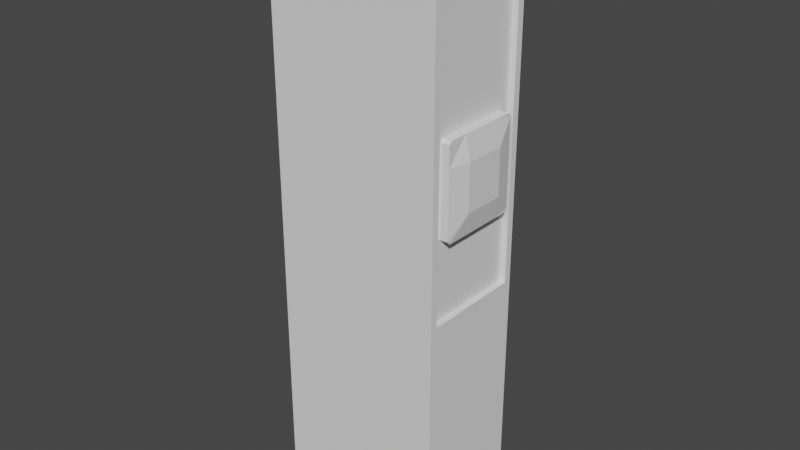 # Source: ServerTower_A.blend  (saved by Blender 3.5.10; exported with 4.5.12 LTS)
import bpy
from mathutils import Matrix  # noqa: F401  (used for matrix-valued properties, if any)

bpy.ops.wm.read_factory_settings(use_empty=True)
scene = bpy.context.scene
scene.name = 'Scene'

# ---- collections
col_collection = bpy.data.collections.new('Collection'); scene.collection.children.link(col_collection)

# ---- world
world_world = bpy.data.worlds.new('World'); scene.world = world_world
world_world.use_nodes = True; world_world.node_tree.nodes.clear()
_N = world_world.node_tree.nodes; _L = world_world.node_tree.links
n0 = _N.new('ShaderNodeOutputWorld'); n0.name = 'World Output'; n0.location = (300, 300)
n1 = _N.new('ShaderNodeBackground'); n1.name = 'Background'; n1.location = (10, 300)
n1.inputs[0].default_value = (0.05088, 0.05088, 0.05088, 1.0)
_L.new(n1.outputs[0], n0.inputs[0])
n0.is_active_output = True
world_world.color = (0.05088, 0.05088, 0.05088)
world_world.use_sun_shadow = False
world_world.sun_shadow_jitter_overblur = 0.0

# ---- meshes
me_cube_001 = bpy.data.meshes.new('Cube.001')
me_cube_001.from_pydata([(-2.0, -1.0, 0.0), (-2.0, -1.0, 10.0), (-2.0, 1.0, 0.0), (-2.0, 1.0, 10.0), (1.0, -1.0, 0.0), (1.0, -1.0, 10.0), (1.0, 1.0, 0.0), (1.0, 1.0, 10.0), (1.0, 0.8749, 9.894), (1.0, 0.8749, 4.106), (1.0, -0.8749, 4.106), (1.0, -0.8749, 9.894), (0.898, 0.8749, 9.894), (0.898, 0.8749, 4.106), (0.898, -0.8749, 4.106), (0.898, -0.8749, 9.894)], [], [(0, 1, 3, 2), (2, 3, 7, 6), (4, 5, 1, 0), (2, 6, 4, 0), (7, 3, 1, 5), (10, 9, 13, 14), (7, 5, 11, 8), (13, 12, 15, 14), (8, 11, 15, 12), (9, 8, 12, 13), (11, 10, 14, 15), (5, 4, 6, 7, 8, 9, 10, 11)])
_uv = me_cube_001.uv_layers.new(name='UVMap')
_uv.uv.foreach_set('vector', [0.375, 0.0, 0.625, 0.0, 0.625, 0.25, 0.375, 0.25, 0.375, 0.25, 0.625, 0.25, 0.625, 0.5, 0.375, 0.5, 0.375, 0.75, 0.625, 0.75, 0.625, 1.0, 0.375, 1.0, 0.125, 0.5, 0.375, 0.5, 0.375, 0.75, 0.125, 0.75, 0.625, 0.5, 0.875, 0.5, 0.875, 0.75, 0.625, 0.75, 0.375, 0.75, 0.375, 0.5, 0.375, 0.5, 0.375, 0.75, 0.625, 0.5, 0.625, 0.75, 0.625, 0.75, 0.625, 0.5, 0.375, 0.5, 0.625, 0.5, 0.625, 0.75, 0.375, 0.75, 0.625, 0.5, 0.625, 0.75, 0.625, 0.75, 0.625, 0.5, 0.375, 0.5, 0.625, 0.5, 0.625, 0.5, 0.375, 0.5, 0.625, 0.75, 0.375, 0.75, 0.375, 0.75, 0.625, 0.75, 0.625, 0.75, 0.375, 0.75, 0.375, 0.5, 0.625, 0.5, 0.625, 0.5, 0.375, 0.5, 0.375, 0.75, 0.625, 0.75])
me_cube_001.update()
me_cube_002 = bpy.data.meshes.new('Cube.002')
me_cube_002.from_pydata([(-0.117, 0.4537, -1.0), (-0.117, 0.0, -1.0), (-0.117, -0.4537, -1.0), (-0.117, -0.4537, 1.0), (-0.117, 0.0, 1.0), (-0.117, 0.4537, 1.0), (0.08201, -0.4537, -1.0), (0.08201, 0.0, -1.0), (0.08201, 0.4537, -1.0), (0.08201, 0.4537, 1.0), (0.08201, 0.0, 1.0), (0.08201, -0.4537, 1.0), (-0.117, -0.9074, -0.5), (-0.117, -0.9074, 0.0), (-0.117, -0.9074, 0.5), (-0.117, 0.9074, 0.5), (-0.117, 0.9074, 0.0), (-0.117, 0.9074, -0.5), (0.08201, 0.9074, 0.5), (0.08201, 0.9074, 0.0), (0.08201, 0.9074, -0.5), (0.08201, -0.9074, 0.5), (0.08201, -0.9074, 0.0), (0.08201, -0.9074, -0.5), (0.1946, 0.4537, 0.5), (0.1946, 0.4537, 0.0), (0.1946, 0.4537, -0.5), (0.1946, 0.0, 0.5), (0.1946, 0.0, 0.0), (0.1946, 0.0, -0.5), (0.1946, -0.4537, 0.5), (0.1946, -0.4537, 0.0), (0.1946, -0.4537, -0.5), (-0.117, -0.4537, 0.5), (-0.117, -0.4537, 0.0), (-0.117, -0.4537, -0.5), (-0.117, 0.0, 0.5), (-0.117, 0.0, 0.0), (-0.117, 0.0, -0.5), (-0.117, 0.4537, 0.5), (-0.117, 0.4537, 0.0), (-0.117, 0.4537, -0.5), (-0.117, -0.8382, -1.0), (-0.117, -0.9074, -0.9308), (-0.117, -0.9074, 0.9308), (-0.117, -0.8382, 1.0), (-0.117, 0.9074, -0.9308), (-0.117, 0.8382, -1.0), (-0.117, 0.8382, 1.0), (-0.117, 0.9074, 0.9308), (0.08201, -0.9074, -0.9308), (0.08201, -0.8382, -1.0), (0.08201, -0.8382, 1.0), (0.08201, -0.9074, 0.9308), (0.08201, 0.8382, -1.0), (0.08201, 0.9074, -0.9308), (0.08201, 0.9074, 0.9308), (0.08201, 0.8382, 1.0)], [], [(6, 32, 23, 50, 51), (39, 5, 48, 49, 15), (54, 55, 20, 26, 8), (11, 3, 45, 52), (50, 23, 12, 43), (0, 41, 17, 46, 47), (15, 49, 56, 18), (9, 5, 4, 10), (10, 4, 3, 11), (57, 48, 5, 9), (0, 8, 7, 1), (1, 7, 6, 2), (24, 9, 10, 27), (27, 10, 11, 30), (21, 53, 44, 14), (33, 3, 4, 36), (36, 4, 5, 39), (1, 38, 41, 0), (38, 37, 40, 41), (37, 36, 39, 40), (2, 35, 38, 1), (35, 34, 37, 38), (34, 33, 36, 37), (2, 6, 51, 42), (12, 13, 34, 35), (13, 14, 33, 34), (7, 29, 32, 6), (29, 28, 31, 32), (28, 27, 30, 31), (8, 26, 29, 7), (26, 25, 28, 29), (25, 24, 27, 28), (18, 56, 57, 9, 24), (20, 19, 25, 26), (19, 18, 24, 25), (14, 44, 45, 3, 33), (23, 22, 13, 12), (22, 21, 14, 13), (30, 11, 52, 53, 21), (32, 31, 22, 23), (31, 30, 21, 22), (47, 54, 8, 0), (17, 16, 19, 20), (16, 15, 18, 19), (46, 17, 20, 55), (41, 40, 16, 17), (40, 39, 15, 16), (54, 47, 46, 55), (48, 57, 56, 49), (42, 51, 50, 43), (52, 45, 44, 53), (42, 43, 12, 35, 2)])
_uv = me_cube_002.uv_layers.new(name='UVMap')
_uv.uv.foreach_set('vector', [0.375, 0.6875, 0.4375, 0.6875, 0.4375, 0.75, 0.3837, 0.75, 0.375, 0.7405, 0.5625, 0.1875, 0.625, 0.1875, 0.625, 0.2405, 0.6163, 0.25, 0.5625, 0.25, 0.375, 0.5095, 0.3837, 0.5, 0.4375, 0.5, 0.4375, 0.5625, 0.375, 0.5625, 0.625, 0.6875, 0.875, 0.6875, 0.875, 0.7405, 0.625, 0.7405, 0.3837, 0.75, 0.4375, 0.75, 0.4375, 1.0, 0.3837, 1.0, 0.375, 0.1875, 0.4375, 0.1875, 0.4375, 0.25, 0.3837, 0.25, 0.375, 0.2405, 0.5625, 0.25, 0.6163, 0.25, 0.6163, 0.5, 0.5625, 0.5, 0.625, 0.5625, 0.875, 0.5625, 0.875, 0.625, 0.625, 0.625, 0.625, 0.625, 0.875, 0.625, 0.875, 0.6875, 0.625, 0.6875, 0.625, 0.5095, 0.875, 0.5095, 0.875, 0.5625, 0.625, 0.5625, 0.125, 0.5625, 0.375, 0.5625, 0.375, 0.625, 0.125, 0.625, 0.125, 0.625, 0.375, 0.625, 0.375, 0.6875, 0.125, 0.6875, 0.5625, 0.5625, 0.625, 0.5625, 0.625, 0.625, 0.5625, 0.625, 0.5625, 0.625, 0.625, 0.625, 0.625, 0.6875, 0.5625, 0.6875, 0.5625, 0.75, 0.6163, 0.75, 0.6163, 1.0, 0.5625, 1.0, 0.5625, 0.0625, 0.625, 0.0625, 0.625, 0.125, 0.5625, 0.125, 0.5625, 0.125, 0.625, 0.125, 0.625, 0.1875, 0.5625, 0.1875, 0.375, 0.125, 0.4375, 0.125, 0.4375, 0.1875, 0.375, 0.1875, 0.4375, 0.125, 0.5, 0.125, 0.5, 0.1875, 0.4375, 0.1875, 0.5, 0.125, 0.5625, 0.125, 0.5625, 0.1875, 0.5, 0.1875, 0.375, 0.0625, 0.4375, 0.0625, 0.4375, 0.125, 0.375, 0.125, 0.4375, 0.0625, 0.5, 0.0625, 0.5, 0.125, 0.4375, 0.125, 0.5, 0.0625, 0.5625, 0.0625, 0.5625, 0.125, 0.5, 0.125, 0.125, 0.6875, 0.375, 0.6875, 0.375, 0.7405, 0.125, 0.7405, 0.4375, 0.0, 0.5, 0.0, 0.5, 0.0625, 0.4375, 0.0625, 0.5, 0.0, 0.5625, 0.0, 0.5625, 0.0625, 0.5, 0.0625, 0.375, 0.625, 0.4375, 0.625, 0.4375, 0.6875, 0.375, 0.6875, 0.4375, 0.625, 0.5, 0.625, 0.5, 0.6875, 0.4375, 0.6875, 0.5, 0.625, 0.5625, 0.625, 0.5625, 0.6875, 0.5, 0.6875, 0.375, 0.5625, 0.4375, 0.5625, 0.4375, 0.625, 0.375, 0.625, 0.4375, 0.5625, 0.5, 0.5625, 0.5, 0.625, 0.4375, 0.625, 0.5, 0.5625, 0.5625, 0.5625, 0.5625, 0.625, 0.5, 0.625, 0.5625, 0.5, 0.6163, 0.5, 0.625, 0.5095, 0.625, 0.5625, 0.5625, 0.5625, 0.4375, 0.5, 0.5, 0.5, 0.5, 0.5625, 0.4375, 0.5625, 0.5, 0.5, 0.5625, 0.5, 0.5625, 0.5625, 0.5, 0.5625, 0.5625, 0.0, 0.6163, 0.0, 0.625, 0.009534, 0.625, 0.0625, 0.5625, 0.0625, 0.4375, 0.75, 0.5, 0.75, 0.5, 1.0, 0.4375, 1.0, 0.5, 0.75, 0.5625, 0.75, 0.5625, 1.0, 0.5, 1.0, 0.5625, 0.6875, 0.625, 0.6875, 0.625, 0.7405, 0.6163, 0.75, 0.5625, 0.75, 0.4375, 0.6875, 0.5, 0.6875, 0.5, 0.75, 0.4375, 0.75, 0.5, 0.6875, 0.5625, 0.6875, 0.5625, 0.75, 0.5, 0.75, 0.125, 0.5095, 0.375, 0.5095, 0.375, 0.5625, 0.125, 0.5625, 0.4375, 0.25, 0.5, 0.25, 0.5, 0.5, 0.4375, 0.5, 0.5, 0.25, 0.5625, 0.25, 0.5625, 0.5, 0.5, 0.5, 0.3837, 0.25, 0.4375, 0.25, 0.4375, 0.5, 0.3837, 0.5, 0.4375, 0.1875, 0.5, 0.1875, 0.5, 0.25, 0.4375, 0.25, 0.5, 0.1875, 0.5625, 0.1875, 0.5625, 0.25, 0.5, 0.25, 0.375, 0.5095, 0.125, 0.5095, 0.125, 0.5, 0.375, 0.5, 0.625, 0.25, 0.625, 0.5, 0.6163, 0.5, 0.6163, 0.25, 0.125, 0.7405, 0.375, 0.7405, 0.375, 0.75, 0.125, 0.75, 0.625, 0.75, 0.625, 1.0, 0.6163, 1.0, 0.6163, 0.75, 0.375, 0.009534, 0.3837, 0.0, 0.4375, 0.0, 0.4375, 0.0625, 0.375, 0.0625])
me_cube_002.update()

# ---- objects
ob_server_box = bpy.data.objects.new('Server_Box', me_cube_001)
ob_cube = bpy.data.objects.new('Cube', me_cube_002)

# ---- transforms, parenting, visibility, modifiers, constraints
ob_server_box.location = (0.0, 0.0, 0.0)
ob_cube.location = (0.9916, 0.0, 6.235)
ob_cube.scale = (0.8, 0.8, 0.8)

# ---- collection membership
col_collection.objects.link(ob_server_box)
col_collection.objects.link(ob_cube)

# ---- scene / render settings (as saved in the file)
scene.frame_start = 1; scene.frame_end = 250; scene.frame_set(1)
scene.render.engine = 'BLENDER_EEVEE_NEXT'
scene.cycles.sampling_pattern = 'TABULATED_SOBOL'
scene.view_settings.view_transform = 'Filmic'
bpy.context.view_layer.update()

# ---- added for rendering (the .blend has no active camera and no usable light): camera, sun
cam_auto = bpy.data.cameras.new('AutoCamera')
cam_auto.lens = 50.0
cam_auto.sensor_width = 36.0
cam_auto.clip_end = 1000.0
ob_auto_camera = bpy.data.objects.new('AutoCamera', cam_auto)
scene.collection.objects.link(ob_auto_camera)
ob_auto_camera.location = (9.44824, -11.8495, 12.8997)
ob_auto_camera.rotation_euler = (1.09748, -7.21219e-08, 0.694738)
scene.camera = ob_auto_camera
light_auto_sun = bpy.data.lights.new('AutoSun', 'SUN')
light_auto_sun.energy = 3.0
light_auto_sun.angle = 0.0523599
ob_auto_sun = bpy.data.objects.new('AutoSun', light_auto_sun)
scene.collection.objects.link(ob_auto_sun)
ob_auto_sun.rotation_euler = (0.872665, 0.174533, 0.523599)
bpy.context.view_layer.update()
